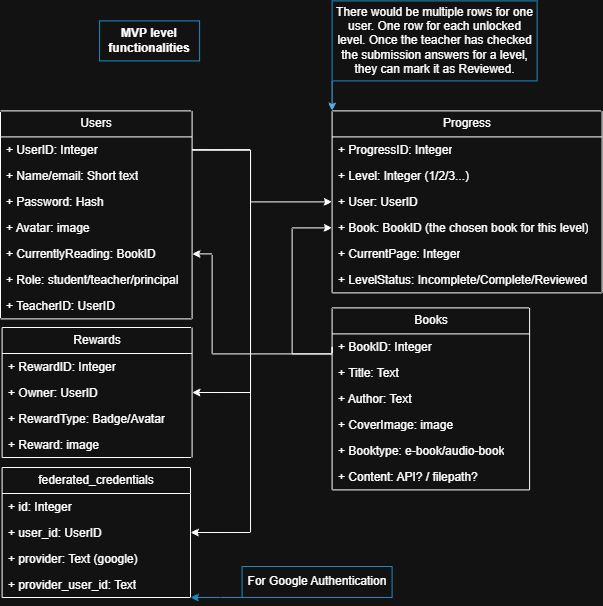

The diagram above was exported from draw.io. Its source (the exported page's mxGraphModel, read from the mxfile embedded in the PNG):
<mxGraphModel dx="719" dy="388" grid="1" gridSize="10" guides="1" tooltips="1" connect="1" arrows="1" fold="1" page="1" pageScale="1" pageWidth="850" pageHeight="1100" math="0" shadow="0">
  <root>
    <mxCell id="0" />
    <mxCell id="1" parent="0" />
    <mxCell id="U8Yif2MnhT3e1sCO8hXu-1" parent="1" style="swimlane;fontStyle=0;childLayout=stackLayout;horizontal=1;startSize=26;fillColor=none;horizontalStack=0;resizeParent=1;resizeParentMax=0;resizeLast=0;collapsible=1;marginBottom=0;whiteSpace=wrap;html=1;" value="Users" vertex="1">
      <mxGeometry height="208" width="191.6" x="200" y="353.4" as="geometry">
        <mxRectangle height="30" width="90" x="230" y="70" as="alternateBounds" />
      </mxGeometry>
    </mxCell>
    <mxCell id="U8Yif2MnhT3e1sCO8hXu-2" parent="U8Yif2MnhT3e1sCO8hXu-1" style="text;strokeColor=none;fillColor=none;align=left;verticalAlign=top;spacingLeft=4;spacingRight=4;overflow=hidden;rotatable=0;points=[[0,0.5],[1,0.5]];portConstraint=eastwest;whiteSpace=wrap;html=1;" value="+ UserID: Integer" vertex="1">
      <mxGeometry height="26" width="191.6" y="26" as="geometry" />
    </mxCell>
    <mxCell id="U8Yif2MnhT3e1sCO8hXu-3" parent="U8Yif2MnhT3e1sCO8hXu-1" style="text;strokeColor=none;fillColor=none;align=left;verticalAlign=top;spacingLeft=4;spacingRight=4;overflow=hidden;rotatable=0;points=[[0,0.5],[1,0.5]];portConstraint=eastwest;whiteSpace=wrap;html=1;" value="+ Name/email: Short text" vertex="1">
      <mxGeometry height="26" width="191.6" y="52" as="geometry" />
    </mxCell>
    <mxCell id="U8Yif2MnhT3e1sCO8hXu-4" parent="U8Yif2MnhT3e1sCO8hXu-1" style="text;strokeColor=none;fillColor=none;align=left;verticalAlign=top;spacingLeft=4;spacingRight=4;overflow=hidden;rotatable=0;points=[[0,0.5],[1,0.5]];portConstraint=eastwest;whiteSpace=wrap;html=1;" value="+ Password: Hash" vertex="1">
      <mxGeometry height="26" width="191.6" y="78" as="geometry" />
    </mxCell>
    <mxCell id="U8Yif2MnhT3e1sCO8hXu-5" parent="U8Yif2MnhT3e1sCO8hXu-1" style="text;strokeColor=none;fillColor=none;align=left;verticalAlign=top;spacingLeft=4;spacingRight=4;overflow=hidden;rotatable=0;points=[[0,0.5],[1,0.5]];portConstraint=eastwest;whiteSpace=wrap;html=1;" value="+ Avatar: image" vertex="1">
      <mxGeometry height="26" width="191.6" y="104" as="geometry" />
    </mxCell>
    <mxCell id="U8Yif2MnhT3e1sCO8hXu-6" parent="U8Yif2MnhT3e1sCO8hXu-1" style="text;strokeColor=none;fillColor=none;align=left;verticalAlign=top;spacingLeft=4;spacingRight=4;overflow=hidden;rotatable=0;points=[[0,0.5],[1,0.5]];portConstraint=eastwest;whiteSpace=wrap;html=1;" value="+ CurrentlyReading: BookID" vertex="1">
      <mxGeometry height="26" width="191.6" y="130" as="geometry" />
    </mxCell>
    <mxCell id="U8Yif2MnhT3e1sCO8hXu-7" parent="U8Yif2MnhT3e1sCO8hXu-1" style="text;strokeColor=none;fillColor=none;align=left;verticalAlign=top;spacingLeft=4;spacingRight=4;overflow=hidden;rotatable=0;points=[[0,0.5],[1,0.5]];portConstraint=eastwest;whiteSpace=wrap;html=1;" value="+ Role: student/teacher/principal" vertex="1">
      <mxGeometry height="26" width="191.6" y="156" as="geometry" />
    </mxCell>
    <mxCell id="U8Yif2MnhT3e1sCO8hXu-42" parent="U8Yif2MnhT3e1sCO8hXu-1" style="text;strokeColor=none;fillColor=none;align=left;verticalAlign=top;spacingLeft=4;spacingRight=4;overflow=hidden;rotatable=0;points=[[0,0.5],[1,0.5]];portConstraint=eastwest;whiteSpace=wrap;html=1;" value="+ TeacherID: UserID" vertex="1">
      <mxGeometry height="26" width="191.6" y="182" as="geometry" />
    </mxCell>
    <mxCell id="U8Yif2MnhT3e1sCO8hXu-8" parent="1" style="swimlane;fontStyle=0;childLayout=stackLayout;horizontal=1;startSize=26;fillColor=none;horizontalStack=0;resizeParent=1;resizeParentMax=0;resizeLast=0;collapsible=1;marginBottom=0;whiteSpace=wrap;html=1;" value="Books" vertex="1">
      <mxGeometry height="182" width="197.5" x="531.597034409467" y="550.3988766659008" as="geometry">
        <mxRectangle height="30" width="90" x="230" y="70" as="alternateBounds" />
      </mxGeometry>
    </mxCell>
    <mxCell id="U8Yif2MnhT3e1sCO8hXu-9" parent="U8Yif2MnhT3e1sCO8hXu-8" style="text;strokeColor=none;fillColor=none;align=left;verticalAlign=top;spacingLeft=4;spacingRight=4;overflow=hidden;rotatable=0;points=[[0,0.5],[1,0.5]];portConstraint=eastwest;whiteSpace=wrap;html=1;" value="+ BookID: Integer" vertex="1">
      <mxGeometry height="26" width="197.5" y="26" as="geometry" />
    </mxCell>
    <mxCell id="U8Yif2MnhT3e1sCO8hXu-10" parent="U8Yif2MnhT3e1sCO8hXu-8" style="text;strokeColor=none;fillColor=none;align=left;verticalAlign=top;spacingLeft=4;spacingRight=4;overflow=hidden;rotatable=0;points=[[0,0.5],[1,0.5]];portConstraint=eastwest;whiteSpace=wrap;html=1;" value="+ Title: Text" vertex="1">
      <mxGeometry height="26" width="197.5" y="52" as="geometry" />
    </mxCell>
    <mxCell id="U8Yif2MnhT3e1sCO8hXu-11" parent="U8Yif2MnhT3e1sCO8hXu-8" style="text;strokeColor=none;fillColor=none;align=left;verticalAlign=top;spacingLeft=4;spacingRight=4;overflow=hidden;rotatable=0;points=[[0,0.5],[1,0.5]];portConstraint=eastwest;whiteSpace=wrap;html=1;" value="+ Author: Text" vertex="1">
      <mxGeometry height="26" width="197.5" y="78" as="geometry" />
    </mxCell>
    <mxCell id="U8Yif2MnhT3e1sCO8hXu-12" parent="U8Yif2MnhT3e1sCO8hXu-8" style="text;strokeColor=none;fillColor=none;align=left;verticalAlign=top;spacingLeft=4;spacingRight=4;overflow=hidden;rotatable=0;points=[[0,0.5],[1,0.5]];portConstraint=eastwest;whiteSpace=wrap;html=1;" value="+ CoverImage: image" vertex="1">
      <mxGeometry height="26" width="197.5" y="104" as="geometry" />
    </mxCell>
    <mxCell id="U8Yif2MnhT3e1sCO8hXu-13" parent="U8Yif2MnhT3e1sCO8hXu-8" style="text;strokeColor=none;fillColor=none;align=left;verticalAlign=top;spacingLeft=4;spacingRight=4;overflow=hidden;rotatable=0;points=[[0,0.5],[1,0.5]];portConstraint=eastwest;whiteSpace=wrap;html=1;" value="+ Booktype: e-book/audio-book" vertex="1">
      <mxGeometry height="26" width="197.5" y="130" as="geometry" />
    </mxCell>
    <mxCell id="U8Yif2MnhT3e1sCO8hXu-14" parent="U8Yif2MnhT3e1sCO8hXu-8" style="text;strokeColor=none;fillColor=none;align=left;verticalAlign=top;spacingLeft=4;spacingRight=4;overflow=hidden;rotatable=0;points=[[0,0.5],[1,0.5]];portConstraint=eastwest;whiteSpace=wrap;html=1;" value="+ Content: API? / filepath?" vertex="1">
      <mxGeometry height="26" width="197.5" y="156" as="geometry" />
    </mxCell>
    <mxCell id="U8Yif2MnhT3e1sCO8hXu-15" parent="1" style="swimlane;fontStyle=0;childLayout=stackLayout;horizontal=1;startSize=26;fillColor=none;horizontalStack=0;resizeParent=1;resizeParentMax=0;resizeLast=0;collapsible=1;marginBottom=0;whiteSpace=wrap;html=1;" value="Progress" vertex="1">
      <mxGeometry height="182" width="270" x="531.597034409467" y="353.3988766659008" as="geometry">
        <mxRectangle height="30" width="90" x="60" y="290" as="alternateBounds" />
      </mxGeometry>
    </mxCell>
    <mxCell id="U8Yif2MnhT3e1sCO8hXu-16" parent="U8Yif2MnhT3e1sCO8hXu-15" style="text;strokeColor=none;fillColor=none;align=left;verticalAlign=top;spacingLeft=4;spacingRight=4;overflow=hidden;rotatable=0;points=[[0,0.5],[1,0.5]];portConstraint=eastwest;whiteSpace=wrap;html=1;" value="+ ProgressID: Integer" vertex="1">
      <mxGeometry height="26" width="270" y="26" as="geometry" />
    </mxCell>
    <mxCell id="U8Yif2MnhT3e1sCO8hXu-17" parent="U8Yif2MnhT3e1sCO8hXu-15" style="text;strokeColor=none;fillColor=none;align=left;verticalAlign=top;spacingLeft=4;spacingRight=4;overflow=hidden;rotatable=0;points=[[0,0.5],[1,0.5]];portConstraint=eastwest;whiteSpace=wrap;html=1;" value="+ Level: Integer (1/2/3...)" vertex="1">
      <mxGeometry height="26" width="270" y="52" as="geometry" />
    </mxCell>
    <mxCell id="U8Yif2MnhT3e1sCO8hXu-18" parent="U8Yif2MnhT3e1sCO8hXu-15" style="text;strokeColor=none;fillColor=none;align=left;verticalAlign=top;spacingLeft=4;spacingRight=4;overflow=hidden;rotatable=0;points=[[0,0.5],[1,0.5]];portConstraint=eastwest;whiteSpace=wrap;html=1;" value="+ User: UserID" vertex="1">
      <mxGeometry height="26" width="270" y="78" as="geometry" />
    </mxCell>
    <mxCell id="U8Yif2MnhT3e1sCO8hXu-19" parent="U8Yif2MnhT3e1sCO8hXu-15" style="text;strokeColor=none;fillColor=none;align=left;verticalAlign=top;spacingLeft=4;spacingRight=4;overflow=hidden;rotatable=0;points=[[0,0.5],[1,0.5]];portConstraint=eastwest;whiteSpace=wrap;html=1;" value="+ Book: BookID (the chosen book for this level)" vertex="1">
      <mxGeometry height="26" width="270" y="104" as="geometry" />
    </mxCell>
    <mxCell id="U8Yif2MnhT3e1sCO8hXu-20" parent="U8Yif2MnhT3e1sCO8hXu-15" style="text;strokeColor=none;fillColor=none;align=left;verticalAlign=top;spacingLeft=4;spacingRight=4;overflow=hidden;rotatable=0;points=[[0,0.5],[1,0.5]];portConstraint=eastwest;whiteSpace=wrap;html=1;" value="+ CurrentPage: Integer" vertex="1">
      <mxGeometry height="26" width="270" y="130" as="geometry" />
    </mxCell>
    <mxCell id="U8Yif2MnhT3e1sCO8hXu-21" parent="U8Yif2MnhT3e1sCO8hXu-15" style="text;strokeColor=none;fillColor=none;align=left;verticalAlign=top;spacingLeft=4;spacingRight=4;overflow=hidden;rotatable=0;points=[[0,0.5],[1,0.5]];portConstraint=eastwest;whiteSpace=wrap;html=1;" value="+ LevelStatus: Incomplete/Complete/Reviewed" vertex="1">
      <mxGeometry height="26" width="270" y="156" as="geometry" />
    </mxCell>
    <mxCell id="U8Yif2MnhT3e1sCO8hXu-22" edge="1" parent="1" source="U8Yif2MnhT3e1sCO8hXu-23" style="edgeStyle=orthogonalEdgeStyle;rounded=0;orthogonalLoop=1;jettySize=auto;html=1;exitX=0;exitY=1;exitDx=0;exitDy=0;fillColor=#1ba1e2;strokeColor=#006EAF;entryX=0;entryY=0;entryDx=0;entryDy=0;" target="U8Yif2MnhT3e1sCO8hXu-15">
      <mxGeometry relative="1" as="geometry">
        <mxPoint x="441.597034409467" y="323.3988766659008" as="targetPoint" />
      </mxGeometry>
    </mxCell>
    <mxCell id="U8Yif2MnhT3e1sCO8hXu-23" parent="1" style="rounded=0;whiteSpace=wrap;html=1;strokeColor=#1BA1E2;" value="There would be multiple rows for one user. One row for each unlocked level. Once the teacher has checked the submission answers for a level, they can mark it as Reviewed." vertex="1">
      <mxGeometry height="80" width="205" x="531.597034409467" y="243.3988766659008" as="geometry" />
    </mxCell>
    <mxCell id="U8Yif2MnhT3e1sCO8hXu-24" parent="1" style="swimlane;fontStyle=0;childLayout=stackLayout;horizontal=1;startSize=26;fillColor=none;horizontalStack=0;resizeParent=1;resizeParentMax=0;resizeLast=0;collapsible=1;marginBottom=0;whiteSpace=wrap;html=1;" value="Rewards" vertex="1">
      <mxGeometry height="130" width="190" x="201.597034409467" y="569.9988766659009" as="geometry" />
    </mxCell>
    <mxCell id="U8Yif2MnhT3e1sCO8hXu-25" parent="U8Yif2MnhT3e1sCO8hXu-24" style="text;strokeColor=none;fillColor=none;align=left;verticalAlign=top;spacingLeft=4;spacingRight=4;overflow=hidden;rotatable=0;points=[[0,0.5],[1,0.5]];portConstraint=eastwest;whiteSpace=wrap;html=1;" value="+ RewardID: Integer" vertex="1">
      <mxGeometry height="26" width="190" y="26" as="geometry" />
    </mxCell>
    <mxCell id="U8Yif2MnhT3e1sCO8hXu-26" parent="U8Yif2MnhT3e1sCO8hXu-24" style="text;strokeColor=none;fillColor=none;align=left;verticalAlign=top;spacingLeft=4;spacingRight=4;overflow=hidden;rotatable=0;points=[[0,0.5],[1,0.5]];portConstraint=eastwest;whiteSpace=wrap;html=1;" value="+ Owner: UserID" vertex="1">
      <mxGeometry height="26" width="190" y="52" as="geometry" />
    </mxCell>
    <mxCell id="U8Yif2MnhT3e1sCO8hXu-27" parent="U8Yif2MnhT3e1sCO8hXu-24" style="text;strokeColor=none;fillColor=none;align=left;verticalAlign=top;spacingLeft=4;spacingRight=4;overflow=hidden;rotatable=0;points=[[0,0.5],[1,0.5]];portConstraint=eastwest;whiteSpace=wrap;html=1;" value="+ RewardType: Badge/Avatar" vertex="1">
      <mxGeometry height="26" width="190" y="78" as="geometry" />
    </mxCell>
    <mxCell id="U8Yif2MnhT3e1sCO8hXu-28" parent="U8Yif2MnhT3e1sCO8hXu-24" style="text;strokeColor=none;fillColor=none;align=left;verticalAlign=top;spacingLeft=4;spacingRight=4;overflow=hidden;rotatable=0;points=[[0,0.5],[1,0.5]];portConstraint=eastwest;whiteSpace=wrap;html=1;" value="+ Reward: image" vertex="1">
      <mxGeometry height="26" width="190" y="104" as="geometry" />
    </mxCell>
    <mxCell id="U8Yif2MnhT3e1sCO8hXu-29" edge="1" parent="1" source="U8Yif2MnhT3e1sCO8hXu-2" style="edgeStyle=orthogonalEdgeStyle;rounded=0;orthogonalLoop=1;jettySize=auto;html=1;exitX=1;exitY=0.5;exitDx=0;exitDy=0;entryX=1;entryY=0.5;entryDx=0;entryDy=0;" target="U8Yif2MnhT3e1sCO8hXu-26">
      <mxGeometry relative="1" as="geometry">
        <Array as="points">
          <mxPoint x="450" y="392" />
          <mxPoint x="450" y="635" />
        </Array>
      </mxGeometry>
    </mxCell>
    <mxCell id="U8Yif2MnhT3e1sCO8hXu-30" edge="1" parent="1" source="U8Yif2MnhT3e1sCO8hXu-2" style="edgeStyle=orthogonalEdgeStyle;rounded=0;orthogonalLoop=1;jettySize=auto;html=1;exitX=1;exitY=0.5;exitDx=0;exitDy=0;entryX=0;entryY=0.5;entryDx=0;entryDy=0;" target="U8Yif2MnhT3e1sCO8hXu-18">
      <mxGeometry relative="1" as="geometry">
        <Array as="points">
          <mxPoint x="450" y="392" />
          <mxPoint x="450" y="444" />
        </Array>
      </mxGeometry>
    </mxCell>
    <mxCell id="U8Yif2MnhT3e1sCO8hXu-31" edge="1" parent="1" source="U8Yif2MnhT3e1sCO8hXu-9" style="edgeStyle=orthogonalEdgeStyle;rounded=0;orthogonalLoop=1;jettySize=auto;html=1;exitX=0;exitY=0.5;exitDx=0;exitDy=0;entryX=1;entryY=0.5;entryDx=0;entryDy=0;" target="U8Yif2MnhT3e1sCO8hXu-6">
      <mxGeometry relative="1" as="geometry">
        <Array as="points">
          <mxPoint x="411.597034409467" y="596.3988766659008" />
          <mxPoint x="411.597034409467" y="496.3988766659008" />
        </Array>
      </mxGeometry>
    </mxCell>
    <mxCell id="U8Yif2MnhT3e1sCO8hXu-32" edge="1" parent="1" source="U8Yif2MnhT3e1sCO8hXu-9" style="edgeStyle=orthogonalEdgeStyle;rounded=0;orthogonalLoop=1;jettySize=auto;html=1;exitX=0;exitY=0.5;exitDx=0;exitDy=0;entryX=0;entryY=0.5;entryDx=0;entryDy=0;" target="U8Yif2MnhT3e1sCO8hXu-19">
      <mxGeometry relative="1" as="geometry">
        <Array as="points">
          <mxPoint x="531.597034409467" y="596.3988766659008" />
          <mxPoint x="491.597034409467" y="596.3988766659008" />
          <mxPoint x="491.597034409467" y="470.3988766659008" />
        </Array>
      </mxGeometry>
    </mxCell>
    <mxCell id="U8Yif2MnhT3e1sCO8hXu-33" parent="1" style="swimlane;fontStyle=0;childLayout=stackLayout;horizontal=1;startSize=26;fillColor=none;horizontalStack=0;resizeParent=1;resizeParentMax=0;resizeLast=0;collapsible=1;marginBottom=0;whiteSpace=wrap;html=1;" value="federated_credentials" vertex="1">
      <mxGeometry height="130" width="188.4" x="201.6" y="710" as="geometry" />
    </mxCell>
    <mxCell id="U8Yif2MnhT3e1sCO8hXu-34" parent="U8Yif2MnhT3e1sCO8hXu-33" style="text;strokeColor=none;fillColor=none;align=left;verticalAlign=top;spacingLeft=4;spacingRight=4;overflow=hidden;rotatable=0;points=[[0,0.5],[1,0.5]];portConstraint=eastwest;whiteSpace=wrap;html=1;" value="+ id: Integer" vertex="1">
      <mxGeometry height="26" width="188.4" y="26" as="geometry" />
    </mxCell>
    <mxCell id="U8Yif2MnhT3e1sCO8hXu-35" parent="U8Yif2MnhT3e1sCO8hXu-33" style="text;strokeColor=none;fillColor=none;align=left;verticalAlign=top;spacingLeft=4;spacingRight=4;overflow=hidden;rotatable=0;points=[[0,0.5],[1,0.5]];portConstraint=eastwest;whiteSpace=wrap;html=1;" value="+ user_id: UserID" vertex="1">
      <mxGeometry height="26" width="188.4" y="52" as="geometry" />
    </mxCell>
    <mxCell id="U8Yif2MnhT3e1sCO8hXu-36" parent="U8Yif2MnhT3e1sCO8hXu-33" style="text;strokeColor=none;fillColor=none;align=left;verticalAlign=top;spacingLeft=4;spacingRight=4;overflow=hidden;rotatable=0;points=[[0,0.5],[1,0.5]];portConstraint=eastwest;whiteSpace=wrap;html=1;" value="+ provider: Text (google)" vertex="1">
      <mxGeometry height="26" width="188.4" y="78" as="geometry" />
    </mxCell>
    <mxCell id="U8Yif2MnhT3e1sCO8hXu-37" parent="U8Yif2MnhT3e1sCO8hXu-33" style="text;strokeColor=none;fillColor=none;align=left;verticalAlign=top;spacingLeft=4;spacingRight=4;overflow=hidden;rotatable=0;points=[[0,0.5],[1,0.5]];portConstraint=eastwest;whiteSpace=wrap;html=1;" value="+ provider_user_id: Text" vertex="1">
      <mxGeometry height="26" width="188.4" y="104" as="geometry" />
    </mxCell>
    <mxCell id="U8Yif2MnhT3e1sCO8hXu-38" edge="1" parent="1" source="U8Yif2MnhT3e1sCO8hXu-2" style="edgeStyle=orthogonalEdgeStyle;rounded=0;orthogonalLoop=1;jettySize=auto;html=1;exitX=1;exitY=0.5;exitDx=0;exitDy=0;entryX=1;entryY=0.5;entryDx=0;entryDy=0;" target="U8Yif2MnhT3e1sCO8hXu-35">
      <mxGeometry relative="1" as="geometry">
        <Array as="points">
          <mxPoint x="450" y="392" />
          <mxPoint x="450" y="775" />
        </Array>
      </mxGeometry>
    </mxCell>
    <mxCell id="U8Yif2MnhT3e1sCO8hXu-39" edge="1" parent="1" source="U8Yif2MnhT3e1sCO8hXu-40" style="edgeStyle=orthogonalEdgeStyle;rounded=0;orthogonalLoop=1;jettySize=auto;html=1;exitX=0;exitY=1;exitDx=0;exitDy=0;entryX=1;entryY=1;entryDx=0;entryDy=0;strokeColor=#1BA1E2;" target="U8Yif2MnhT3e1sCO8hXu-33">
      <mxGeometry relative="1" as="geometry">
        <Array as="points">
          <mxPoint x="420" y="840" />
          <mxPoint x="420" y="840" />
        </Array>
        <mxPoint x="411.597034409467" y="823.3988766659008" as="targetPoint" />
      </mxGeometry>
    </mxCell>
    <mxCell id="U8Yif2MnhT3e1sCO8hXu-40" parent="1" style="rounded=0;whiteSpace=wrap;html=1;strokeColor=#1BA1E2;" value="For Google Authentication" vertex="1">
      <mxGeometry height="31" width="150" x="441.597034409467" y="808.9988766659009" as="geometry" />
    </mxCell>
    <mxCell id="U8Yif2MnhT3e1sCO8hXu-41" parent="1" style="rounded=0;whiteSpace=wrap;html=1;strokeColor=#1BA1E2;" value="&lt;b&gt;MVP level functionalities&lt;/b&gt;" vertex="1">
      <mxGeometry height="40" width="100" x="299.097034409467" y="263.3988766659008" as="geometry" />
    </mxCell>
  </root>
</mxGraphModel>